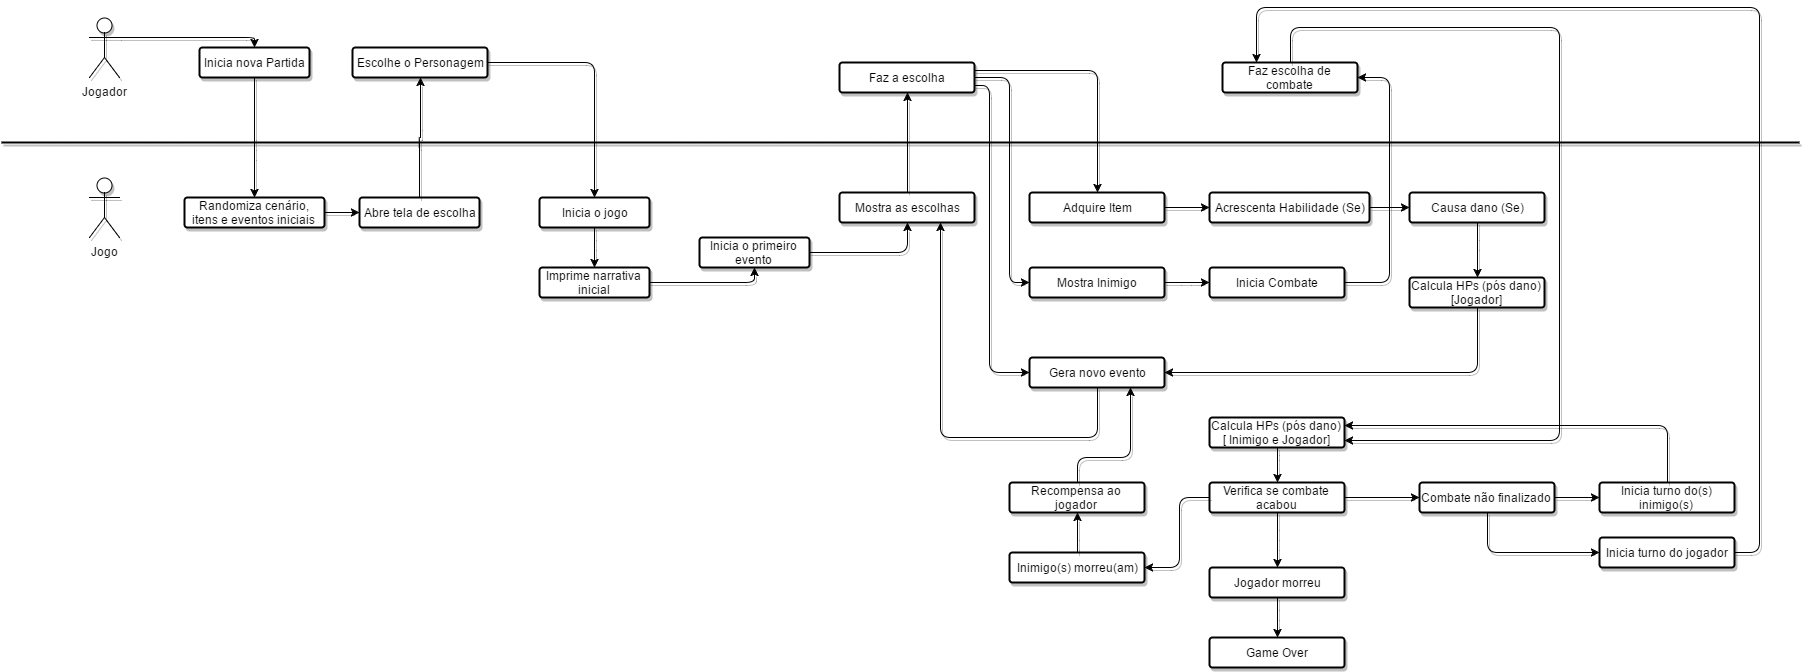

The diagram above was exported from draw.io. Its source (the exported page's mxGraphModel, read from the mxfile embedded in the PNG):
<mxGraphModel dx="1426" dy="769" grid="1" gridSize="10" guides="1" tooltips="1" connect="1" arrows="1" fold="1" page="1" pageScale="1" pageWidth="826" pageHeight="1169" background="#ffffff" math="0" shadow="0">
  <root>
    <mxCell id="0" />
    <mxCell id="1" parent="0" />
    <mxCell id="2" value="Jogador" style="shape=umlActor;verticalLabelPosition=bottom;labelBackgroundColor=#ffffff;verticalAlign=top;html=1;shadow=1;comic=0;" vertex="1" parent="1">
      <mxGeometry x="90" y="120" width="30" height="60" as="geometry" />
    </mxCell>
    <mxCell id="5" value="Jogo" style="shape=umlActor;verticalLabelPosition=bottom;labelBackgroundColor=#ffffff;verticalAlign=top;html=1;shadow=1;comic=0;" vertex="1" parent="1">
      <mxGeometry x="90" y="280" width="30" height="60" as="geometry" />
    </mxCell>
    <mxCell id="6" value="Inicia nova Partida" style="strokeWidth=2;rounded=1;arcSize=10;whiteSpace=wrap;html=1;align=center;shadow=1;comic=0;" vertex="1" parent="1">
      <mxGeometry x="200" y="150" width="110" height="30" as="geometry" />
    </mxCell>
    <mxCell id="7" value="Randomiza cenário, itens e eventos iniciais" style="strokeWidth=2;rounded=1;arcSize=10;whiteSpace=wrap;html=1;align=center;shadow=1;comic=0;" vertex="1" parent="1">
      <mxGeometry x="185" y="300" width="140" height="30" as="geometry" />
    </mxCell>
    <mxCell id="8" value="Abre tela de escolha" style="strokeWidth=2;rounded=1;arcSize=10;whiteSpace=wrap;html=1;align=center;shadow=1;comic=0;" vertex="1" parent="1">
      <mxGeometry x="360" y="300" width="120" height="30" as="geometry" />
    </mxCell>
    <mxCell id="11" value="" style="edgeStyle=segmentEdgeStyle;endArrow=classic;html=1;shadow=1;exitX=1;exitY=0.5;entryX=0;entryY=0.5;" edge="1" parent="1" source="7" target="8">
      <mxGeometry width="50" height="50" relative="1" as="geometry">
        <mxPoint x="400" y="450" as="sourcePoint" />
        <mxPoint x="450" y="400" as="targetPoint" />
        <Array as="points" />
      </mxGeometry>
    </mxCell>
    <mxCell id="12" value="" style="edgeStyle=segmentEdgeStyle;endArrow=classic;html=1;shadow=1;exitX=0.5;exitY=1;entryX=0.5;entryY=0;" edge="1" parent="1" source="6" target="7">
      <mxGeometry width="50" height="50" relative="1" as="geometry">
        <mxPoint x="430" y="220" as="sourcePoint" />
        <mxPoint x="480" y="170" as="targetPoint" />
        <Array as="points">
          <mxPoint x="255" y="250" />
          <mxPoint x="255" y="250" />
        </Array>
      </mxGeometry>
    </mxCell>
    <mxCell id="14" value="" style="line;strokeWidth=2;html=1;shadow=1;comic=0;" vertex="1" parent="1">
      <mxGeometry x="2" y="240" width="1798" height="10" as="geometry" />
    </mxCell>
    <mxCell id="15" value="Escolhe o Personagem" style="strokeWidth=2;rounded=1;arcSize=10;whiteSpace=wrap;html=1;align=center;shadow=1;comic=0;" vertex="1" parent="1">
      <mxGeometry x="353" y="150" width="135" height="30" as="geometry" />
    </mxCell>
    <mxCell id="16" value="" style="edgeStyle=segmentEdgeStyle;endArrow=classic;html=1;shadow=1;exitX=0.5;exitY=0;entryX=0.5;entryY=1;" edge="1" parent="1" source="8" target="15">
      <mxGeometry width="50" height="50" relative="1" as="geometry">
        <mxPoint x="580" y="245" as="sourcePoint" />
        <mxPoint x="580" y="365" as="targetPoint" />
        <Array as="points">
          <mxPoint x="420" y="240" />
          <mxPoint x="421" y="240" />
        </Array>
      </mxGeometry>
    </mxCell>
    <mxCell id="17" value="Inicia o jogo" style="strokeWidth=2;rounded=1;arcSize=10;whiteSpace=wrap;html=1;align=center;shadow=1;comic=0;" vertex="1" parent="1">
      <mxGeometry x="540" y="300" width="110" height="30" as="geometry" />
    </mxCell>
    <mxCell id="18" value="Imprime narrativa inicial" style="strokeWidth=2;rounded=1;arcSize=10;whiteSpace=wrap;html=1;align=center;shadow=1;comic=0;" vertex="1" parent="1">
      <mxGeometry x="540" y="370" width="110" height="30" as="geometry" />
    </mxCell>
    <mxCell id="19" value="Inicia o primeiro evento" style="strokeWidth=2;rounded=1;arcSize=10;whiteSpace=wrap;html=1;align=center;shadow=1;comic=0;" vertex="1" parent="1">
      <mxGeometry x="700" y="340" width="110" height="30" as="geometry" />
    </mxCell>
    <mxCell id="20" value="" style="edgeStyle=segmentEdgeStyle;endArrow=classic;html=1;shadow=1;exitX=0.5;exitY=1;entryX=0.5;entryY=0;" edge="1" parent="1" source="17" target="18">
      <mxGeometry width="50" height="50" relative="1" as="geometry">
        <mxPoint x="690" y="500" as="sourcePoint" />
        <mxPoint x="740" y="450" as="targetPoint" />
        <Array as="points">
          <mxPoint x="595" y="350" />
          <mxPoint x="595" y="350" />
        </Array>
      </mxGeometry>
    </mxCell>
    <mxCell id="21" value="" style="edgeStyle=segmentEdgeStyle;endArrow=classic;html=1;shadow=1;exitX=1;exitY=0.5;entryX=0.5;entryY=0;" edge="1" parent="1" source="15" target="17">
      <mxGeometry width="50" height="50" relative="1" as="geometry">
        <mxPoint x="560" y="200" as="sourcePoint" />
        <mxPoint x="610" y="150" as="targetPoint" />
        <Array as="points">
          <mxPoint x="595" y="165" />
        </Array>
      </mxGeometry>
    </mxCell>
    <mxCell id="22" value="" style="edgeStyle=segmentEdgeStyle;endArrow=classic;html=1;shadow=1;exitX=1;exitY=0.5;entryX=0.5;entryY=1;" edge="1" parent="1" source="18" target="19">
      <mxGeometry width="50" height="50" relative="1" as="geometry">
        <mxPoint x="760" y="530" as="sourcePoint" />
        <mxPoint x="810" y="480" as="targetPoint" />
        <Array as="points">
          <mxPoint x="755" y="385" />
        </Array>
      </mxGeometry>
    </mxCell>
    <mxCell id="23" value="Faz a escolha" style="strokeWidth=2;rounded=1;arcSize=10;whiteSpace=wrap;html=1;align=center;shadow=1;comic=0;" vertex="1" parent="1">
      <mxGeometry x="840" y="165" width="135" height="30" as="geometry" />
    </mxCell>
    <mxCell id="24" value="Mostra as escolhas" style="strokeWidth=2;rounded=1;arcSize=10;whiteSpace=wrap;html=1;align=center;shadow=1;comic=0;" vertex="1" parent="1">
      <mxGeometry x="840" y="295" width="135" height="30" as="geometry" />
    </mxCell>
    <mxCell id="25" value="" style="edgeStyle=segmentEdgeStyle;endArrow=classic;html=1;shadow=1;exitX=1;exitY=0.5;entryX=0.5;entryY=1;" edge="1" parent="1" source="19" target="24">
      <mxGeometry width="50" height="50" relative="1" as="geometry">
        <mxPoint x="900" y="430" as="sourcePoint" />
        <mxPoint x="950" y="380" as="targetPoint" />
        <Array as="points">
          <mxPoint x="908" y="355" />
        </Array>
      </mxGeometry>
    </mxCell>
    <mxCell id="26" value="" style="edgeStyle=segmentEdgeStyle;endArrow=classic;html=1;shadow=1;exitX=0.5;exitY=0;entryX=0.5;entryY=1;" edge="1" parent="1" source="24" target="23">
      <mxGeometry width="50" height="50" relative="1" as="geometry">
        <mxPoint x="1100" y="290" as="sourcePoint" />
        <mxPoint x="1030" y="260" as="targetPoint" />
        <Array as="points">
          <mxPoint x="908" y="195" />
        </Array>
      </mxGeometry>
    </mxCell>
    <mxCell id="27" value="Gera novo evento" style="strokeWidth=2;rounded=1;arcSize=10;whiteSpace=wrap;html=1;align=center;shadow=1;comic=0;" vertex="1" parent="1">
      <mxGeometry x="1030" y="460" width="135" height="30" as="geometry" />
    </mxCell>
    <mxCell id="28" value="Adquire Item" style="strokeWidth=2;rounded=1;arcSize=10;whiteSpace=wrap;html=1;align=center;shadow=1;comic=0;" vertex="1" parent="1">
      <mxGeometry x="1030" y="295" width="135" height="30" as="geometry" />
    </mxCell>
    <mxCell id="29" value="Mostra Inimigo" style="strokeWidth=2;rounded=1;arcSize=10;whiteSpace=wrap;html=1;align=center;shadow=1;comic=0;" vertex="1" parent="1">
      <mxGeometry x="1030" y="370" width="135" height="30" as="geometry" />
    </mxCell>
    <mxCell id="31" value="" style="edgeStyle=segmentEdgeStyle;endArrow=classic;html=1;shadow=1;entryX=0.5;entryY=0;exitX=1;exitY=0.25;" edge="1" parent="1" source="23" target="28">
      <mxGeometry width="50" height="50" relative="1" as="geometry">
        <mxPoint x="990" y="130" as="sourcePoint" />
        <mxPoint x="1260" y="130" as="targetPoint" />
        <Array as="points">
          <mxPoint x="1098" y="173" />
        </Array>
      </mxGeometry>
    </mxCell>
    <mxCell id="32" value="" style="edgeStyle=segmentEdgeStyle;endArrow=classic;html=1;shadow=1;exitX=1;exitY=0.5;entryX=0;entryY=0.5;" edge="1" parent="1" source="23" target="29">
      <mxGeometry width="50" height="50" relative="1" as="geometry">
        <mxPoint x="1050" y="160" as="sourcePoint" />
        <mxPoint x="1100" y="110" as="targetPoint" />
        <Array as="points">
          <mxPoint x="1010" y="180" />
          <mxPoint x="1010" y="385" />
        </Array>
      </mxGeometry>
    </mxCell>
    <mxCell id="33" value="" style="edgeStyle=segmentEdgeStyle;endArrow=classic;html=1;shadow=1;exitX=1;exitY=0.75;entryX=0;entryY=0.5;" edge="1" parent="1" source="23" target="27">
      <mxGeometry width="50" height="50" relative="1" as="geometry">
        <mxPoint x="990" y="110" as="sourcePoint" />
        <mxPoint x="1040" y="60" as="targetPoint" />
        <Array as="points">
          <mxPoint x="990" y="188" />
          <mxPoint x="990" y="475" />
        </Array>
      </mxGeometry>
    </mxCell>
    <mxCell id="36" value="Inicia Combate" style="strokeWidth=2;rounded=1;arcSize=10;whiteSpace=wrap;html=1;align=center;shadow=1;comic=0;" vertex="1" parent="1">
      <mxGeometry x="1210" y="370" width="135" height="30" as="geometry" />
    </mxCell>
    <mxCell id="38" value="Acrescenta Habilidade (Se)" style="strokeWidth=2;rounded=1;arcSize=10;whiteSpace=wrap;html=1;align=center;shadow=1;comic=0;" vertex="1" parent="1">
      <mxGeometry x="1210" y="295" width="160" height="30" as="geometry" />
    </mxCell>
    <mxCell id="39" value="Causa dano (Se)" style="strokeWidth=2;rounded=1;arcSize=10;whiteSpace=wrap;html=1;align=center;shadow=1;comic=0;" vertex="1" parent="1">
      <mxGeometry x="1410" y="295" width="135" height="30" as="geometry" />
    </mxCell>
    <mxCell id="40" value="" style="edgeStyle=segmentEdgeStyle;endArrow=classic;html=1;shadow=1;exitX=1;exitY=0.5;entryX=0;entryY=0.5;" edge="1" parent="1" source="28" target="38">
      <mxGeometry width="50" height="50" relative="1" as="geometry">
        <mxPoint x="1380" y="400" as="sourcePoint" />
        <mxPoint x="1430" y="350" as="targetPoint" />
        <Array as="points" />
      </mxGeometry>
    </mxCell>
    <mxCell id="41" value="" style="edgeStyle=segmentEdgeStyle;endArrow=classic;html=1;shadow=1;exitX=1;exitY=0.5;entryX=0;entryY=0.5;" edge="1" parent="1" source="38" target="39">
      <mxGeometry width="50" height="50" relative="1" as="geometry">
        <mxPoint x="1450" y="410" as="sourcePoint" />
        <mxPoint x="1410" y="310" as="targetPoint" />
        <Array as="points" />
      </mxGeometry>
    </mxCell>
    <mxCell id="44" value="" style="edgeStyle=segmentEdgeStyle;endArrow=classic;html=1;shadow=1;entryX=1;entryY=0.5;exitX=0.5;exitY=1;" edge="1" parent="1" source="53" target="27">
      <mxGeometry width="50" height="50" relative="1" as="geometry">
        <mxPoint x="1480" y="410" as="sourcePoint" />
        <mxPoint x="1540" y="410" as="targetPoint" />
        <Array as="points">
          <mxPoint x="1478" y="475" />
        </Array>
      </mxGeometry>
    </mxCell>
    <mxCell id="45" value="" style="edgeStyle=segmentEdgeStyle;endArrow=classic;html=1;shadow=1;exitX=0.5;exitY=1;entryX=0.75;entryY=1;" edge="1" parent="1" source="27" target="24">
      <mxGeometry width="50" height="50" relative="1" as="geometry">
        <mxPoint x="930" y="570" as="sourcePoint" />
        <mxPoint x="980" y="520" as="targetPoint" />
        <Array as="points">
          <mxPoint x="1098" y="540" />
          <mxPoint x="941" y="540" />
        </Array>
      </mxGeometry>
    </mxCell>
    <mxCell id="46" value="" style="edgeStyle=segmentEdgeStyle;endArrow=classic;html=1;shadow=1;exitX=1;exitY=0.5;entryX=0;entryY=0.5;" edge="1" parent="1" source="29" target="36">
      <mxGeometry width="50" height="50" relative="1" as="geometry">
        <mxPoint x="1230" y="600" as="sourcePoint" />
        <mxPoint x="1220" y="450" as="targetPoint" />
        <Array as="points">
          <mxPoint x="1190" y="385" />
          <mxPoint x="1190" y="385" />
        </Array>
      </mxGeometry>
    </mxCell>
    <mxCell id="49" value="Faz escolha de combate" style="strokeWidth=2;rounded=1;arcSize=10;whiteSpace=wrap;html=1;align=center;shadow=1;comic=0;" vertex="1" parent="1">
      <mxGeometry x="1223" y="165" width="135" height="30" as="geometry" />
    </mxCell>
    <mxCell id="50" value="" style="edgeStyle=segmentEdgeStyle;endArrow=classic;html=1;shadow=1;exitX=1;exitY=0.5;entryX=1;entryY=0.5;" edge="1" parent="1" source="36" target="49">
      <mxGeometry width="50" height="50" relative="1" as="geometry">
        <mxPoint x="1400" y="450" as="sourcePoint" />
        <mxPoint x="1450" y="400" as="targetPoint" />
        <Array as="points">
          <mxPoint x="1390" y="385" />
          <mxPoint x="1390" y="180" />
        </Array>
      </mxGeometry>
    </mxCell>
    <mxCell id="51" value="Calcula HPs (pós dano)&lt;div&gt;[ Inimigo e Jogador]&lt;/div&gt;" style="strokeWidth=2;rounded=1;arcSize=10;whiteSpace=wrap;html=1;align=center;shadow=1;comic=0;" vertex="1" parent="1">
      <mxGeometry x="1210" y="520" width="135" height="30" as="geometry" />
    </mxCell>
    <mxCell id="52" value="" style="edgeStyle=segmentEdgeStyle;endArrow=classic;html=1;shadow=1;exitX=0.5;exitY=0;entryX=1;entryY=0.75;" edge="1" parent="1" source="49" target="51">
      <mxGeometry width="50" height="50" relative="1" as="geometry">
        <mxPoint x="1470" y="160" as="sourcePoint" />
        <mxPoint x="1520" y="110" as="targetPoint" />
        <Array as="points">
          <mxPoint x="1291" y="130" />
          <mxPoint x="1560" y="130" />
          <mxPoint x="1560" y="543" />
        </Array>
      </mxGeometry>
    </mxCell>
    <mxCell id="53" value="Calcula HPs (pós dano)&lt;div&gt;[Jogador]&lt;/div&gt;" style="strokeWidth=2;rounded=1;arcSize=10;whiteSpace=wrap;html=1;align=center;shadow=1;comic=0;" vertex="1" parent="1">
      <mxGeometry x="1410" y="380" width="135" height="30" as="geometry" />
    </mxCell>
    <mxCell id="54" value="" style="edgeStyle=segmentEdgeStyle;endArrow=classic;html=1;shadow=1;exitX=0.5;exitY=1;entryX=0.5;entryY=0;" edge="1" parent="1" source="39" target="53">
      <mxGeometry width="50" height="50" relative="1" as="geometry">
        <mxPoint x="1540" y="640" as="sourcePoint" />
        <mxPoint x="1590" y="590" as="targetPoint" />
        <Array as="points">
          <mxPoint x="1478" y="340" />
          <mxPoint x="1478" y="340" />
        </Array>
      </mxGeometry>
    </mxCell>
    <mxCell id="55" value="Verifica se combate acabou" style="strokeWidth=2;rounded=1;arcSize=10;whiteSpace=wrap;html=1;align=center;shadow=1;comic=0;" vertex="1" parent="1">
      <mxGeometry x="1210" y="585" width="135" height="30" as="geometry" />
    </mxCell>
    <mxCell id="56" value="" style="edgeStyle=segmentEdgeStyle;endArrow=classic;html=1;shadow=1;exitX=0.5;exitY=1;entryX=0.5;entryY=0;" edge="1" parent="1" source="51" target="55">
      <mxGeometry width="50" height="50" relative="1" as="geometry">
        <mxPoint x="1420" y="640" as="sourcePoint" />
        <mxPoint x="1470" y="590" as="targetPoint" />
        <Array as="points">
          <mxPoint x="1278" y="560" />
          <mxPoint x="1278" y="560" />
        </Array>
      </mxGeometry>
    </mxCell>
    <mxCell id="57" value="Inimigo(s) morreu(am)" style="strokeWidth=2;rounded=1;arcSize=10;whiteSpace=wrap;html=1;align=center;shadow=1;comic=0;" vertex="1" parent="1">
      <mxGeometry x="1010" y="655" width="135" height="30" as="geometry" />
    </mxCell>
    <mxCell id="58" value="" style="edgeStyle=segmentEdgeStyle;endArrow=classic;html=1;shadow=1;exitX=0;exitY=0.5;entryX=1;entryY=0.5;" edge="1" parent="1" source="55" target="57">
      <mxGeometry width="50" height="50" relative="1" as="geometry">
        <mxPoint x="1250" y="700" as="sourcePoint" />
        <mxPoint x="1300" y="650" as="targetPoint" />
        <Array as="points">
          <mxPoint x="1180" y="600" />
          <mxPoint x="1180" y="670" />
        </Array>
      </mxGeometry>
    </mxCell>
    <mxCell id="59" value="" style="edgeStyle=segmentEdgeStyle;endArrow=classic;html=1;shadow=1;exitX=0.5;exitY=0;entryX=0.5;entryY=1;" edge="1" parent="1" source="57" target="60">
      <mxGeometry width="50" height="50" relative="1" as="geometry">
        <mxPoint x="850" y="610" as="sourcePoint" />
        <mxPoint x="880" y="600" as="targetPoint" />
        <Array as="points">
          <mxPoint x="1078" y="650" />
          <mxPoint x="1078" y="650" />
        </Array>
      </mxGeometry>
    </mxCell>
    <mxCell id="60" value="Recompensa ao jogador" style="strokeWidth=2;rounded=1;arcSize=10;whiteSpace=wrap;html=1;align=center;shadow=1;comic=0;" vertex="1" parent="1">
      <mxGeometry x="1010" y="585" width="135" height="30" as="geometry" />
    </mxCell>
    <mxCell id="61" value="" style="edgeStyle=segmentEdgeStyle;endArrow=classic;html=1;shadow=1;exitX=0.5;exitY=0;entryX=0.75;entryY=1;" edge="1" parent="1" source="60" target="27">
      <mxGeometry width="50" height="50" relative="1" as="geometry">
        <mxPoint x="1140" y="570" as="sourcePoint" />
        <mxPoint x="1190" y="520" as="targetPoint" />
        <Array as="points">
          <mxPoint x="1078" y="560" />
          <mxPoint x="1131" y="560" />
        </Array>
      </mxGeometry>
    </mxCell>
    <mxCell id="62" value="Jogador morreu" style="strokeWidth=2;rounded=1;arcSize=10;whiteSpace=wrap;html=1;align=center;shadow=1;comic=0;" vertex="1" parent="1">
      <mxGeometry x="1210" y="670" width="135" height="30" as="geometry" />
    </mxCell>
    <mxCell id="63" value="" style="edgeStyle=segmentEdgeStyle;endArrow=classic;html=1;shadow=1;exitX=0.5;exitY=1;entryX=0.5;entryY=0;" edge="1" parent="1" source="55" target="62">
      <mxGeometry width="50" height="50" relative="1" as="geometry">
        <mxPoint x="1380" y="600" as="sourcePoint" />
        <mxPoint x="1430" y="550" as="targetPoint" />
        <Array as="points">
          <mxPoint x="1278" y="640" />
          <mxPoint x="1278" y="640" />
        </Array>
      </mxGeometry>
    </mxCell>
    <mxCell id="64" value="Game Over" style="strokeWidth=2;rounded=1;arcSize=10;whiteSpace=wrap;html=1;align=center;shadow=1;comic=0;" vertex="1" parent="1">
      <mxGeometry x="1210" y="740" width="135" height="30" as="geometry" />
    </mxCell>
    <mxCell id="65" value="" style="edgeStyle=segmentEdgeStyle;endArrow=classic;html=1;shadow=1;exitX=0.5;exitY=1;entryX=0.5;entryY=0;" edge="1" parent="1" source="62" target="64">
      <mxGeometry width="50" height="50" relative="1" as="geometry">
        <mxPoint x="1470" y="710" as="sourcePoint" />
        <mxPoint x="1520" y="660" as="targetPoint" />
        <Array as="points">
          <mxPoint x="1278" y="720" />
          <mxPoint x="1278" y="720" />
        </Array>
      </mxGeometry>
    </mxCell>
    <mxCell id="66" value="Combate não finalizado" style="strokeWidth=2;rounded=1;arcSize=10;whiteSpace=wrap;html=1;align=center;shadow=1;comic=0;" vertex="1" parent="1">
      <mxGeometry x="1420" y="585" width="135" height="30" as="geometry" />
    </mxCell>
    <mxCell id="67" value="" style="edgeStyle=segmentEdgeStyle;endArrow=classic;html=1;shadow=1;exitX=1;exitY=0.5;entryX=0;entryY=0.5;" edge="1" parent="1" source="55" target="66">
      <mxGeometry width="50" height="50" relative="1" as="geometry">
        <mxPoint x="1400" y="690" as="sourcePoint" />
        <mxPoint x="1450" y="640" as="targetPoint" />
        <Array as="points" />
      </mxGeometry>
    </mxCell>
    <mxCell id="69" value="Inicia turno do(s) inimigo(s)" style="strokeWidth=2;rounded=1;arcSize=10;whiteSpace=wrap;html=1;align=center;shadow=1;comic=0;" vertex="1" parent="1">
      <mxGeometry x="1600" y="585" width="135" height="30" as="geometry" />
    </mxCell>
    <mxCell id="70" value="" style="edgeStyle=segmentEdgeStyle;endArrow=classic;html=1;shadow=1;exitX=1;exitY=0.5;" edge="1" parent="1" source="66">
      <mxGeometry width="50" height="50" relative="1" as="geometry">
        <mxPoint x="1550" y="710" as="sourcePoint" />
        <mxPoint x="1600" y="600" as="targetPoint" />
        <Array as="points">
          <mxPoint x="1600" y="600" />
        </Array>
      </mxGeometry>
    </mxCell>
    <mxCell id="71" value="" style="edgeStyle=segmentEdgeStyle;endArrow=classic;html=1;shadow=1;exitX=0.5;exitY=0;entryX=1;entryY=0.25;" edge="1" parent="1" source="69" target="51">
      <mxGeometry width="50" height="50" relative="1" as="geometry">
        <mxPoint x="1680" y="720" as="sourcePoint" />
        <mxPoint x="1730" y="670" as="targetPoint" />
        <Array as="points">
          <mxPoint x="1668" y="528" />
        </Array>
      </mxGeometry>
    </mxCell>
    <mxCell id="72" value="Inicia turno do jogador" style="strokeWidth=2;rounded=1;arcSize=10;whiteSpace=wrap;html=1;align=center;shadow=1;comic=0;" vertex="1" parent="1">
      <mxGeometry x="1600" y="640" width="135" height="30" as="geometry" />
    </mxCell>
    <mxCell id="73" value="" style="edgeStyle=segmentEdgeStyle;endArrow=classic;html=1;shadow=1;exitX=0.5;exitY=1;entryX=0;entryY=0.5;" edge="1" parent="1" source="66" target="72">
      <mxGeometry width="50" height="50" relative="1" as="geometry">
        <mxPoint x="1490" y="720" as="sourcePoint" />
        <mxPoint x="1540" y="670" as="targetPoint" />
        <Array as="points">
          <mxPoint x="1488" y="655" />
        </Array>
      </mxGeometry>
    </mxCell>
    <mxCell id="74" value="" style="edgeStyle=segmentEdgeStyle;endArrow=classic;html=1;shadow=1;exitX=1;exitY=0.5;entryX=0.25;entryY=0;" edge="1" parent="1" source="72" target="49">
      <mxGeometry width="50" height="50" relative="1" as="geometry">
        <mxPoint x="1780" y="650" as="sourcePoint" />
        <mxPoint x="1830" y="600" as="targetPoint" />
        <Array as="points">
          <mxPoint x="1760" y="655" />
          <mxPoint x="1760" y="110" />
          <mxPoint x="1257" y="110" />
        </Array>
      </mxGeometry>
    </mxCell>
    <mxCell id="75" value="" style="edgeStyle=segmentEdgeStyle;endArrow=classic;html=1;shadow=1;exitX=1;exitY=0.3333333333333333;exitPerimeter=0;entryX=0.5;entryY=0;" edge="1" parent="1" source="2" target="6">
      <mxGeometry width="50" height="50" relative="1" as="geometry">
        <mxPoint x="300" y="490" as="sourcePoint" />
        <mxPoint x="350" y="440" as="targetPoint" />
        <Array as="points">
          <mxPoint x="255" y="140" />
        </Array>
      </mxGeometry>
    </mxCell>
  </root>
</mxGraphModel>